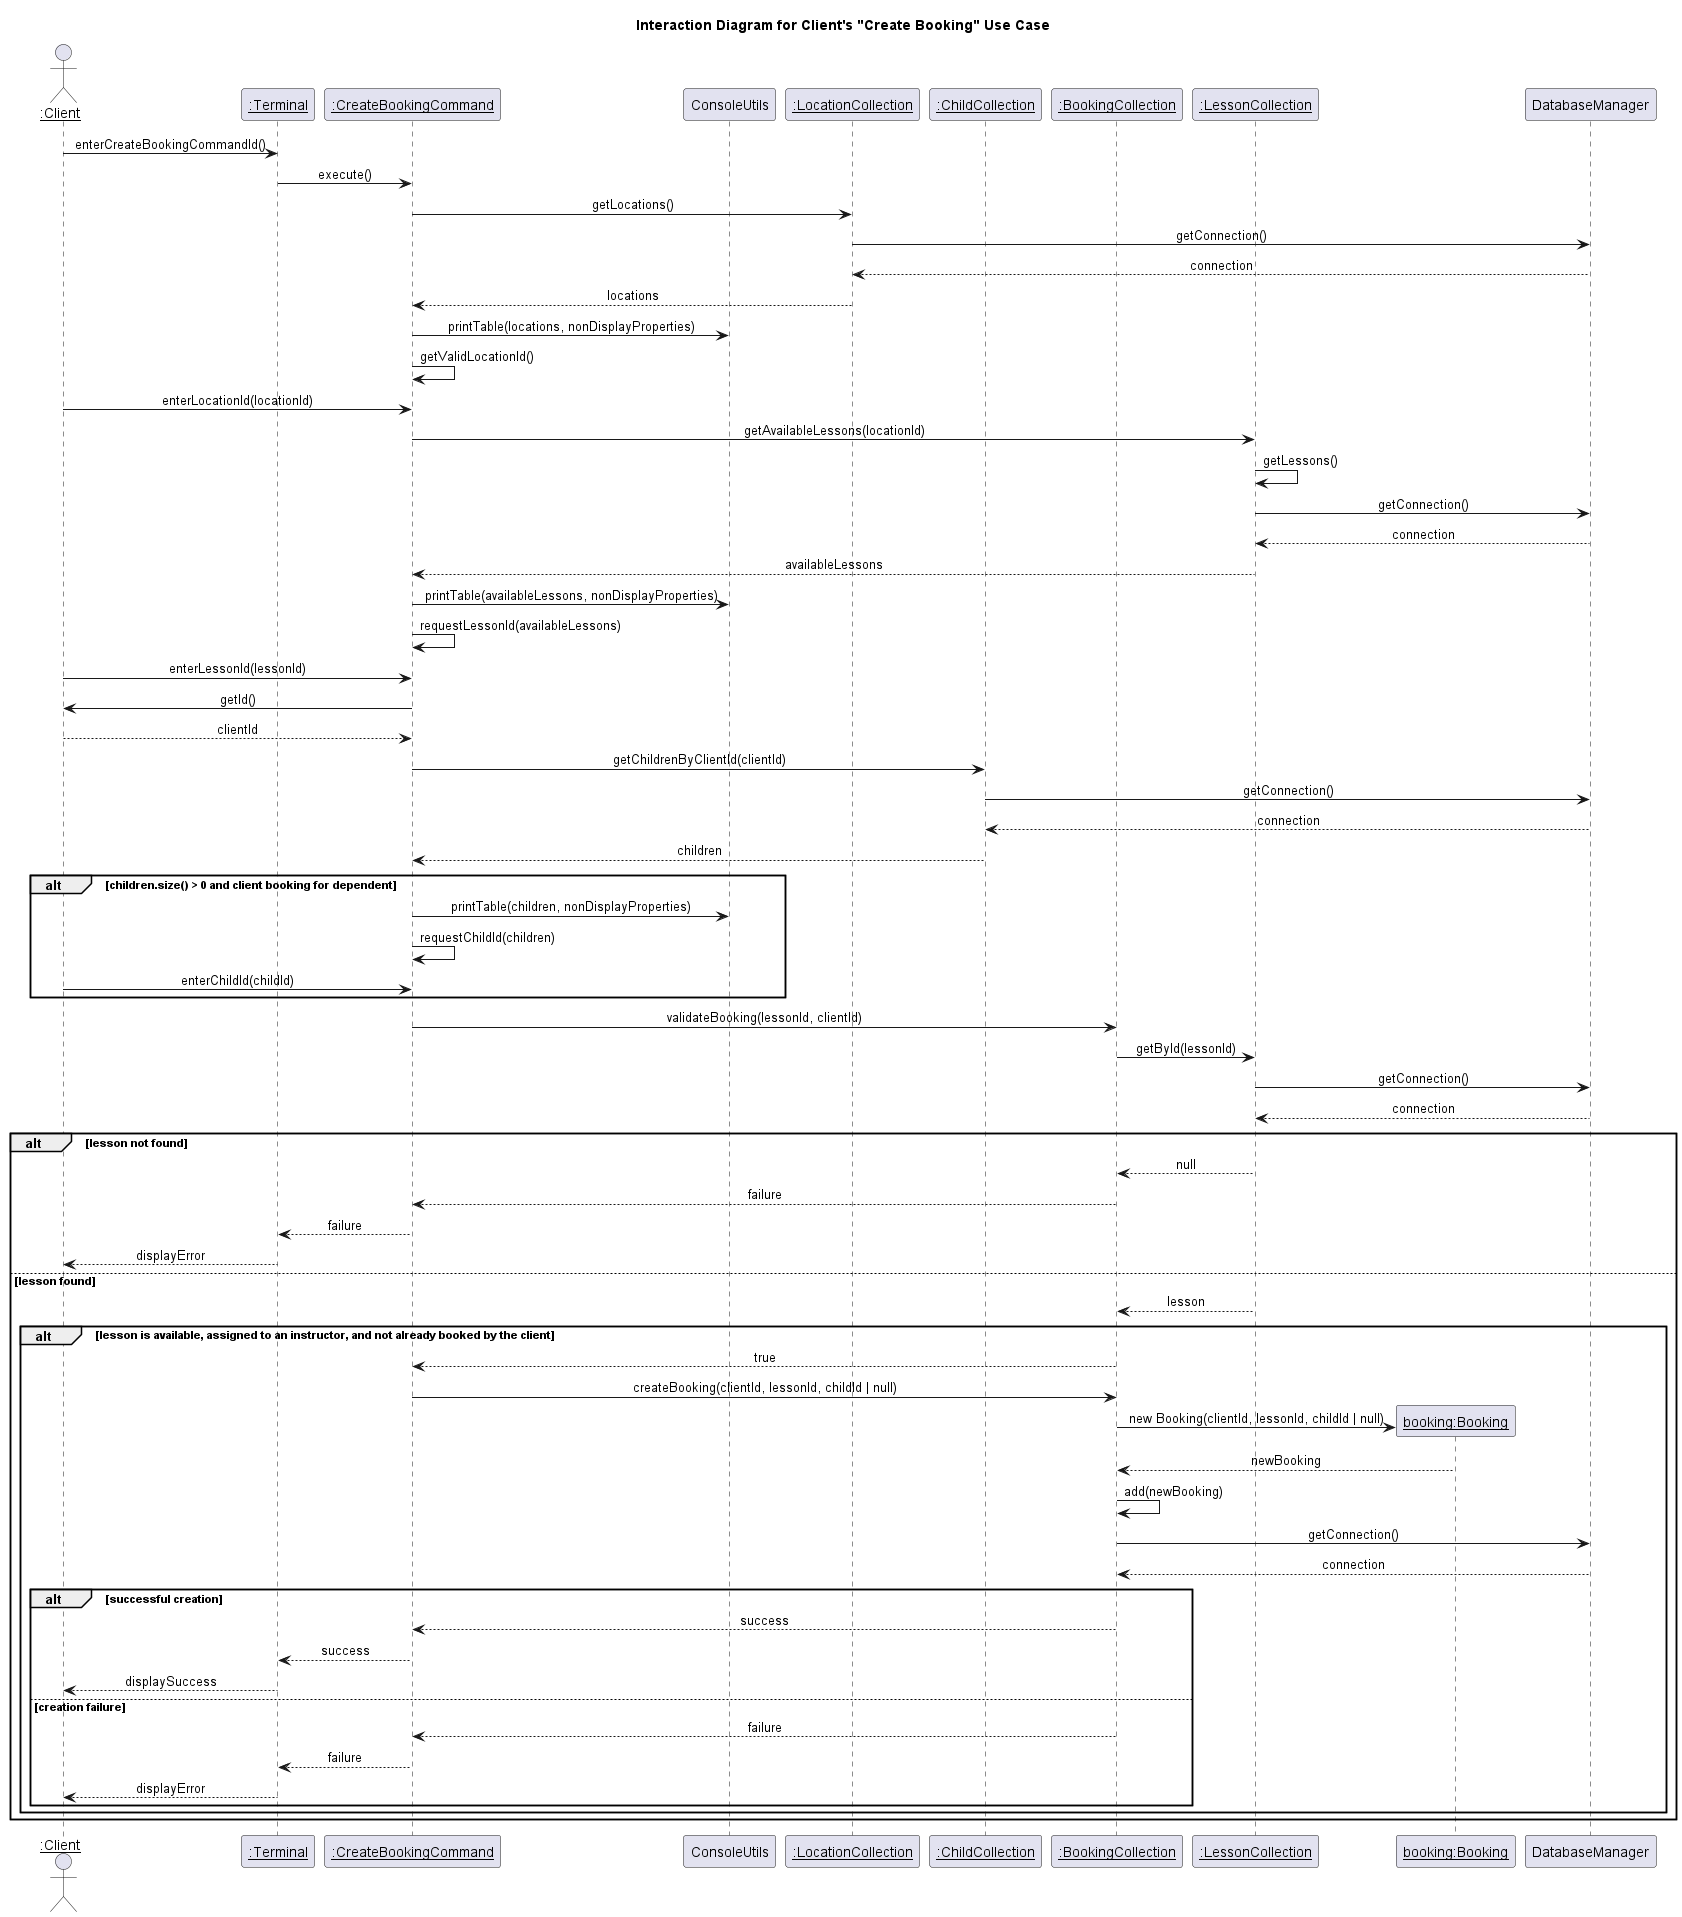

The diagram above was rendered by PlantUML. Its source (embedded in the PNG):
@startuml Interaction Diagram for Client's "Create Booking" Use Case
title Interaction Diagram for Client's "Create Booking" Use Case
skinparam sequenceMessageAlignment center

actor "<u>:Client" as client
participant "<u>:Terminal" as terminal
participant "<u>:CreateBookingCommand" as command
participant "ConsoleUtils" as consoleUtils
participant "<u>:LocationCollection" as locationCollection
participant "<u>:ChildCollection" as childCollection
participant "<u>:BookingCollection" as bookingCollection
participant "<u>:LessonCollection" as lessonCollection
participant "<u>booking:Booking" as bookingObj
participant "DatabaseManager" as databaseManager

client -> terminal : enterCreateBookingCommandId()
terminal -> command : execute()
command -> locationCollection : getLocations()
locationCollection -> databaseManager : getConnection()
databaseManager --> locationCollection : connection
locationCollection --> command : locations
command -> consoleUtils : printTable(locations, nonDisplayProperties)
command -> command : getValidLocationId()
client -> command : enterLocationId(locationId)
command -> lessonCollection : getAvailableLessons(locationId)
lessonCollection -> lessonCollection : getLessons()
lessonCollection -> databaseManager : getConnection()
databaseManager --> lessonCollection : connection
lessonCollection --> command : availableLessons
command -> consoleUtils : printTable(availableLessons, nonDisplayProperties)
command -> command : requestLessonId(availableLessons)
client -> command : enterLessonId(lessonId)
command -> client : getId()
client --> command : clientId
command -> childCollection : getChildrenByClientId(clientId)
childCollection -> databaseManager : getConnection()
databaseManager --> childCollection : connection
childCollection --> command : children
alt children.size() > 0 and client booking for dependent
    command -> consoleUtils : printTable(children, nonDisplayProperties)
    command -> command : requestChildId(children)
    client -> command : enterChildId(childId)
end
command -> bookingCollection : validateBooking(lessonId, clientId)
bookingCollection -> lessonCollection : getById(lessonId)
lessonCollection -> databaseManager : getConnection()
databaseManager --> lessonCollection : connection
alt lesson not found
    lessonCollection --> bookingCollection : null
    bookingCollection --> command : failure
    command --> terminal : failure
    terminal --> client : displayError
else lesson found
    lessonCollection --> bookingCollection : lesson
    alt lesson is available, assigned to an instructor, and not already booked by the client
        bookingCollection --> command : true
        command -> bookingCollection : createBooking(clientId, lessonId, childId | null)
        bookingCollection -> bookingObj ** : new Booking(clientId, lessonId, childId | null)
        bookingObj --> bookingCollection : newBooking
        bookingCollection -> bookingCollection : add(newBooking)
        bookingCollection -> databaseManager : getConnection()
        databaseManager --> bookingCollection : connection
        alt successful creation
            bookingCollection --> command : success
            command --> terminal : success
            terminal --> client : displaySuccess
        else creation failure
            bookingCollection --> command : failure
            command --> terminal : failure
            terminal --> client : displayError
        end
    end
end
@enduml